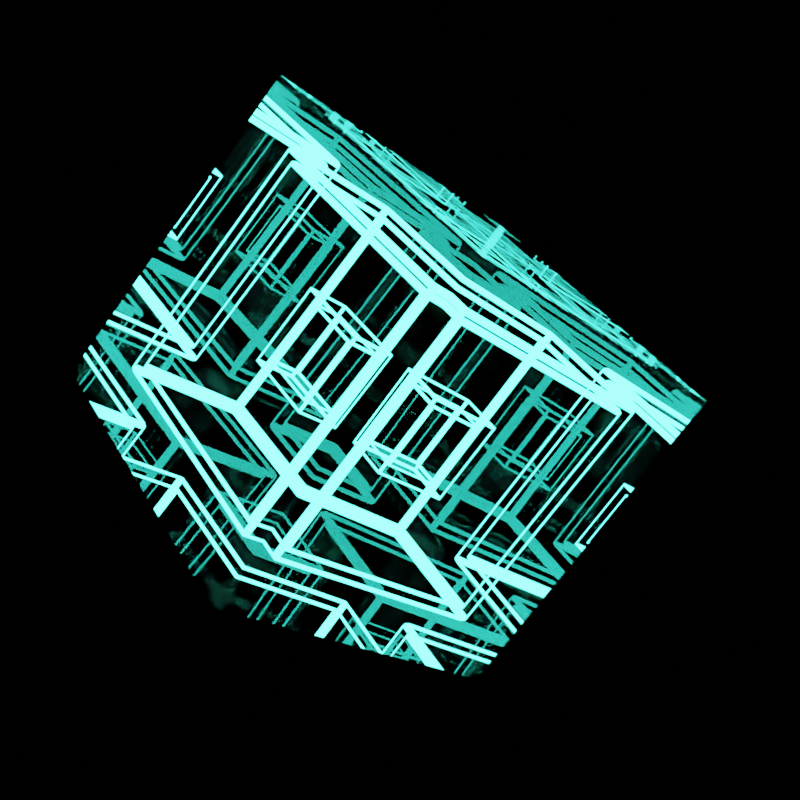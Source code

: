 # Source: refractory_cube.blend  (saved by Blender 2.80.45; exported with 4.5.12 LTS)
import bpy
from mathutils import Matrix  # noqa: F401  (used for matrix-valued properties, if any)

bpy.ops.wm.read_factory_settings(use_empty=True)
scene = bpy.context.scene
scene.name = 'Scene'

# ---- collections
col_collection = bpy.data.collections.new('Collection'); scene.collection.children.link(col_collection)

# ---- materials (node trees are filled in below, after node groups)
mat_material_001 = bpy.data.materials.new('Material.001')
mat_material_001.use_transparent_shadow = False
mat_material_001.roughness = 0.25
mat_material_002 = bpy.data.materials.new('Material.002')
mat_material_002.use_transparent_shadow = False
mat_material_002.use_raytrace_refraction = True
mat_material_002.use_screen_refraction = True
mat_material_002.thickness_mode = 'SLAB'
mat_material_002.roughness = 0.25

# ---- material node trees
mat_material_001.use_nodes = True; mat_material_001.node_tree.nodes.clear()
_N = mat_material_001.node_tree.nodes; _L = mat_material_001.node_tree.links
n0 = _N.new('ShaderNodeOutputMaterial'); n0.name = 'Material Output'; n0.location = (300, 300)
n1 = _N.new('ShaderNodeEmission'); n1.name = 'Emission'; n1.location = (10, 300)
n1.inputs[0].default_value = (0.03806, 1.0, 0.7332, 1.0)
n1.inputs[1].default_value = 15.0
_L.new(n1.outputs[0], n0.inputs[0])
n0.is_active_output = True
mat_material_002.use_nodes = True; mat_material_002.node_tree.nodes.clear()
_N = mat_material_002.node_tree.nodes; _L = mat_material_002.node_tree.links
n0 = _N.new('ShaderNodeOutputMaterial'); n0.name = 'Material Output'; n0.location = (300, 300)
n1 = _N.new('ShaderNodeBsdfPrincipled'); n1.name = 'Principled BSDF'; n1.location = (10, 300)
n1.distribution = 'GGX'
n1.subsurface_method = 'BURLEY'
n1.inputs[2].default_value = 0.0
n1.inputs[3].default_value = 1.45
n1.inputs[18].default_value = 1.0
_L.new(n1.outputs[0], n0.inputs[0])
n0.is_active_output = True

# ---- world
world_world = bpy.data.worlds.new('World'); scene.world = world_world
world_world.use_nodes = True; world_world.node_tree.nodes.clear()
_N = world_world.node_tree.nodes; _L = world_world.node_tree.links
n0 = _N.new('ShaderNodeOutputWorld'); n0.name = 'World Output'; n0.location = (300, 300)
n1 = _N.new('ShaderNodeBackground'); n1.name = 'Background'; n1.location = (10, 300)
n1.inputs[0].default_value = (0.0, 0.0, 0.0, 1.0)
_L.new(n1.outputs[0], n0.inputs[0])
n0.is_active_output = True
world_world.color = (0.05088, 0.05088, 0.05088)
world_world.use_sun_shadow = False
world_world.sun_shadow_jitter_overblur = 0.0

# ---- cameras
cam_camera_001 = bpy.data.cameras.new('Camera.001')
cam_camera_001.lens = 60.0
cam_camera_001.dof.focus_distance = 0.0
cam_camera_001.dof.aperture_fstop = 128.0

# ---- meshes
me_cube_001 = bpy.data.meshes.new('Cube.001')
me_cube_001.from_pydata([(-1.0, -1.0, -1.0), (-1.0, -1.0, 1.0), (-1.0, 1.0, -1.0), (-1.0, 1.0, 1.0), (1.0, -1.0, -1.0), (1.0, -1.0, 1.0), (1.0, 1.0, -1.0), (1.0, 1.0, 1.0)], [], [(0, 1, 3, 2), (2, 3, 7, 6), (6, 7, 5, 4), (4, 5, 1, 0), (2, 6, 4, 0), (7, 3, 1, 5)])
_uv = me_cube_001.uv_layers.new(name='UVMap')
_uv.uv.foreach_set('vector', [0.375, 0.0, 0.625, 0.0, 0.625, 0.25, 0.375, 0.25, 0.375, 0.25, 0.625, 0.25, 0.625, 0.5, 0.375, 0.5, 0.375, 0.5, 0.625, 0.5, 0.625, 0.75, 0.375, 0.75, 0.375, 0.75, 0.625, 0.75, 0.625, 1.0, 0.375, 1.0, 0.125, 0.5, 0.375, 0.5, 0.375, 0.75, 0.125, 0.75, 0.625, 0.5, 0.875, 0.5, 0.875, 0.75, 0.625, 0.75])
me_cube_001.materials.append(mat_material_001)
me_cube_001.use_remesh_preserve_volume = False
me_cube_001.use_remesh_preserve_attributes = False
me_cube_001.use_mirror_vertex_groups = False
me_cube_001.update()
me_cube_002 = bpy.data.meshes.new('Cube.002')
me_cube_002.from_pydata([(-1.0, -1.0, -1.0), (-1.0, -1.0, 1.0), (-1.0, 1.0, -1.0), (-1.0, 1.0, 1.0), (1.0, -1.0, -1.0), (1.0, -1.0, 1.0), (1.0, 1.0, -1.0), (1.0, 1.0, 1.0)], [], [(0, 1, 3, 2), (2, 3, 7, 6), (6, 7, 5, 4), (4, 5, 1, 0), (2, 6, 4, 0), (7, 3, 1, 5)])
_uv = me_cube_002.uv_layers.new(name='UVMap')
_uv.uv.foreach_set('vector', [0.375, 0.0, 0.625, 0.0, 0.625, 0.25, 0.375, 0.25, 0.375, 0.25, 0.625, 0.25, 0.625, 0.5, 0.375, 0.5, 0.375, 0.5, 0.625, 0.5, 0.625, 0.75, 0.375, 0.75, 0.375, 0.75, 0.625, 0.75, 0.625, 1.0, 0.375, 1.0, 0.125, 0.5, 0.375, 0.5, 0.375, 0.75, 0.125, 0.75, 0.625, 0.5, 0.875, 0.5, 0.875, 0.75, 0.625, 0.75])
me_cube_002.materials.append(mat_material_002)
me_cube_002.use_remesh_preserve_volume = False
me_cube_002.use_remesh_preserve_attributes = False
me_cube_002.use_mirror_vertex_groups = False
me_cube_002.update()

# ---- objects
ob_cube = bpy.data.objects.new('Cube', me_cube_001)
ob_cube_001 = bpy.data.objects.new('Cube.001', me_cube_002)
ob_camera = bpy.data.objects.new('Camera', cam_camera_001)

# ---- transforms, parenting, visibility, modifiers, constraints
ob_cube.parent = ob_cube_001
ob_cube.matrix_parent_inverse = Matrix(((0.702, -0.0, 0.0, -0.0), (-0.0, 0.702, -0.0, 0.0), (0.0, -0.0, 0.702, -0.0), (-0.0, 0.0, -0.0, 1.0)))
ob_cube.location = (0.0, 0.0, 0.0)
ob_cube.lineart.crease_threshold = 0.0
_m = ob_cube.modifiers.new('Solidify', 'SOLIDIFY')
_m.thickness = 1.123
_m.nonmanifold_thickness_mode = 'FIXED'
_m.nonmanifold_merge_threshold = 0.0003
_m = ob_cube.modifiers.new('Solidify.001', 'SOLIDIFY')
_m.thickness = 1.25
_m.nonmanifold_thickness_mode = 'FIXED'
_m.nonmanifold_merge_threshold = 0.0003
_m = ob_cube.modifiers.new('Wireframe', 'WIREFRAME')
_m = ob_cube.modifiers.new('Smooth', 'SMOOTH')
_m.factor = 0.15
ob_cube_001.location = (0.0, 0.0, 0.0)
ob_cube_001.rotation_euler = (5.812, 5.812, 0.0)
ob_cube_001.scale = (1.424, 1.424, 1.424)
ob_cube_001.lineart.crease_threshold = 0.0
ob_camera.location = (7.0, 7.29, 2.0)
ob_camera.rotation_euler = (1.365, 0.01197, 2.36)
ob_camera.lineart.crease_threshold = 0.0

# ---- collection membership
col_collection.objects.link(ob_cube)
col_collection.objects.link(ob_cube_001)
col_collection.objects.link(ob_camera)

# ---- scene / render settings (as saved in the file)
scene.camera = ob_camera
scene.frame_start = 1; scene.frame_end = 120; scene.frame_set(112)
scene.render.engine = 'BLENDER_EEVEE_NEXT'
scene.render.image_settings.file_format = 'FFMPEG'
scene.render.resolution_x = 1080
scene.cycles.use_denoising = False
scene.cycles.samples = 128
scene.cycles.sampling_pattern = 'TABULATED_SOBOL'
scene.cycles.use_adaptive_sampling = False
scene.cycles.use_light_tree = False
scene.eevee.use_raytracing = True
scene.view_settings.view_transform = 'Filmic'
bpy.context.view_layer.update()
